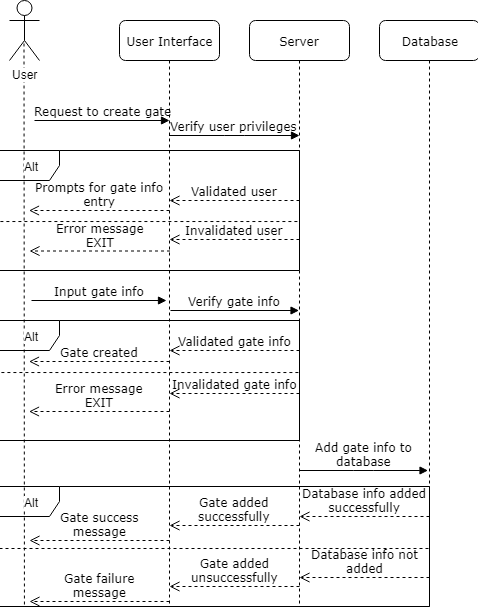

The diagram above was exported from draw.io. Its source (the exported page's mxGraphModel, read from the mxfile embedded in the PNG):
<mxGraphModel dx="1408" dy="781" grid="1" gridSize="10" guides="1" tooltips="1" connect="1" arrows="1" fold="1" page="1" pageScale="1" pageWidth="1100" pageHeight="850" background="#ffffff" math="0" shadow="0">
  <root>
    <mxCell id="0" />
    <mxCell id="1" parent="0" />
    <mxCell id="i2BGaPUViS84IZE9W8Eh-10" value="" style="endArrow=none;dashed=1;html=1;" edge="1" parent="1">
      <mxGeometry width="50" height="50" relative="1" as="geometry">
        <mxPoint x="145" y="760" as="sourcePoint" />
        <mxPoint x="144.5" y="101" as="targetPoint" />
      </mxGeometry>
    </mxCell>
    <mxCell id="7baba1c4bc27f4b0-2" value="User Interface" style="shape=umlLifeline;perimeter=lifelinePerimeter;whiteSpace=wrap;html=1;container=1;collapsible=0;recursiveResize=0;outlineConnect=0;rounded=1;shadow=0;comic=0;labelBackgroundColor=none;strokeColor=#000000;strokeWidth=1;fillColor=#FFFFFF;fontFamily=Verdana;fontSize=12;fontColor=#000000;align=center;" parent="1" vertex="1">
      <mxGeometry x="240" y="80" width="100" height="680" as="geometry" />
    </mxCell>
    <mxCell id="7baba1c4bc27f4b0-3" value="Server" style="shape=umlLifeline;perimeter=lifelinePerimeter;whiteSpace=wrap;html=1;container=1;collapsible=0;recursiveResize=0;outlineConnect=0;rounded=1;shadow=0;comic=0;labelBackgroundColor=none;strokeColor=#000000;strokeWidth=1;fillColor=#FFFFFF;fontFamily=Verdana;fontSize=12;fontColor=#000000;align=center;" parent="1" vertex="1">
      <mxGeometry x="370" y="80" width="100" height="680" as="geometry" />
    </mxCell>
    <mxCell id="7baba1c4bc27f4b0-11" value="Request to create gate" style="html=1;verticalAlign=bottom;endArrow=block;labelBackgroundColor=none;fontFamily=Verdana;fontSize=12;edgeStyle=elbowEdgeStyle;elbow=vertical;" parent="1" edge="1">
      <mxGeometry relative="1" as="geometry">
        <mxPoint x="155" y="180" as="sourcePoint" />
        <mxPoint x="290" y="180" as="targetPoint" />
      </mxGeometry>
    </mxCell>
    <mxCell id="xWLDpf9VeKcjOx5m59t0-2" value="Verify user&amp;nbsp;privileges" style="html=1;verticalAlign=bottom;endArrow=block;labelBackgroundColor=none;fontFamily=Verdana;fontSize=12;edgeStyle=elbowEdgeStyle;elbow=vertical;entryX=0.5;entryY=0.19;entryDx=0;entryDy=0;entryPerimeter=0;" parent="1" edge="1">
      <mxGeometry relative="1" as="geometry">
        <mxPoint x="289.5" y="195" as="sourcePoint" />
        <mxPoint x="420" y="195" as="targetPoint" />
      </mxGeometry>
    </mxCell>
    <mxCell id="xWLDpf9VeKcjOx5m59t0-5" value="Validated user" style="html=1;verticalAlign=bottom;endArrow=open;dashed=1;endSize=8;labelBackgroundColor=none;fontFamily=Verdana;fontSize=12;edgeStyle=elbowEdgeStyle;elbow=vertical;" parent="1" edge="1">
      <mxGeometry relative="1" as="geometry">
        <mxPoint x="290" y="260" as="targetPoint" />
        <Array as="points">
          <mxPoint x="365" y="260" />
          <mxPoint x="395" y="260" />
        </Array>
        <mxPoint x="420" y="260" as="sourcePoint" />
      </mxGeometry>
    </mxCell>
    <mxCell id="xWLDpf9VeKcjOx5m59t0-6" value="Invalidated user" style="html=1;verticalAlign=bottom;endArrow=open;dashed=1;endSize=8;labelBackgroundColor=none;fontFamily=Verdana;fontSize=12;edgeStyle=elbowEdgeStyle;elbow=vertical;" parent="1" edge="1">
      <mxGeometry relative="1" as="geometry">
        <mxPoint x="290" y="299" as="targetPoint" />
        <Array as="points">
          <mxPoint x="365" y="299" />
          <mxPoint x="395" y="299" />
        </Array>
        <mxPoint x="420" y="299" as="sourcePoint" />
      </mxGeometry>
    </mxCell>
    <mxCell id="xWLDpf9VeKcjOx5m59t0-8" value="Prompts for gate info&lt;br&gt;entry" style="html=1;verticalAlign=bottom;endArrow=open;dashed=1;endSize=8;labelBackgroundColor=none;fontFamily=Verdana;fontSize=12;edgeStyle=elbowEdgeStyle;elbow=vertical;" parent="1" edge="1">
      <mxGeometry relative="1" as="geometry">
        <mxPoint x="149.5" y="270" as="targetPoint" />
        <Array as="points">
          <mxPoint x="235" y="270" />
          <mxPoint x="265" y="270" />
        </Array>
        <mxPoint x="290" y="270" as="sourcePoint" />
      </mxGeometry>
    </mxCell>
    <mxCell id="xWLDpf9VeKcjOx5m59t0-9" value="Error message&lt;br&gt;EXIT" style="html=1;verticalAlign=bottom;endArrow=open;dashed=1;endSize=8;labelBackgroundColor=none;fontFamily=Verdana;fontSize=12;edgeStyle=elbowEdgeStyle;elbow=vertical;" parent="1" edge="1">
      <mxGeometry relative="1" as="geometry">
        <mxPoint x="150" y="310.5" as="targetPoint" />
        <Array as="points">
          <mxPoint x="235.5" y="310.5" />
          <mxPoint x="265.5" y="310.5" />
        </Array>
        <mxPoint x="290.5" y="310.5" as="sourcePoint" />
      </mxGeometry>
    </mxCell>
    <mxCell id="xWLDpf9VeKcjOx5m59t0-10" value="Input gate info" style="html=1;verticalAlign=bottom;endArrow=block;labelBackgroundColor=none;fontFamily=Verdana;fontSize=12;edgeStyle=elbowEdgeStyle;elbow=vertical;" parent="1" edge="1">
      <mxGeometry relative="1" as="geometry">
        <mxPoint x="152" y="360" as="sourcePoint" />
        <mxPoint x="287" y="360" as="targetPoint" />
      </mxGeometry>
    </mxCell>
    <mxCell id="xWLDpf9VeKcjOx5m59t0-11" value="Verify gate info" style="html=1;verticalAlign=bottom;endArrow=block;labelBackgroundColor=none;fontFamily=Verdana;fontSize=12;edgeStyle=elbowEdgeStyle;elbow=vertical;" parent="1" target="7baba1c4bc27f4b0-3" edge="1">
      <mxGeometry relative="1" as="geometry">
        <mxPoint x="291" y="370" as="sourcePoint" />
        <mxPoint x="413" y="370" as="targetPoint" />
      </mxGeometry>
    </mxCell>
    <mxCell id="xWLDpf9VeKcjOx5m59t0-12" value="Alt" style="shape=umlFrame;whiteSpace=wrap;html=1;fillColor=none;labelBackgroundColor=#ffffff;" parent="1" vertex="1">
      <mxGeometry x="120" y="380" width="300" height="120" as="geometry" />
    </mxCell>
    <mxCell id="xWLDpf9VeKcjOx5m59t0-13" value="Validated gate info" style="html=1;verticalAlign=bottom;endArrow=open;dashed=1;endSize=8;labelBackgroundColor=none;fontFamily=Verdana;fontSize=12;edgeStyle=elbowEdgeStyle;elbow=vertical;" parent="1" edge="1">
      <mxGeometry relative="1" as="geometry">
        <mxPoint x="290" y="410" as="targetPoint" />
        <Array as="points">
          <mxPoint x="365" y="410" />
          <mxPoint x="395" y="410" />
        </Array>
        <mxPoint x="420" y="410" as="sourcePoint" />
      </mxGeometry>
    </mxCell>
    <mxCell id="xWLDpf9VeKcjOx5m59t0-15" value="Invalidated gate info" style="html=1;verticalAlign=bottom;endArrow=open;dashed=1;endSize=8;labelBackgroundColor=none;fontFamily=Verdana;fontSize=12;edgeStyle=elbowEdgeStyle;elbow=vertical;" parent="1" edge="1">
      <mxGeometry relative="1" as="geometry">
        <mxPoint x="290" y="453" as="targetPoint" />
        <Array as="points">
          <mxPoint x="365" y="453" />
          <mxPoint x="395" y="453" />
        </Array>
        <mxPoint x="420" y="453" as="sourcePoint" />
      </mxGeometry>
    </mxCell>
    <mxCell id="xWLDpf9VeKcjOx5m59t0-16" value="Error message&lt;br&gt;EXIT" style="html=1;verticalAlign=bottom;endArrow=open;dashed=1;endSize=8;labelBackgroundColor=none;fontFamily=Verdana;fontSize=12;edgeStyle=elbowEdgeStyle;elbow=vertical;" parent="1" edge="1">
      <mxGeometry relative="1" as="geometry">
        <mxPoint x="149.5" y="471" as="targetPoint" />
        <Array as="points">
          <mxPoint x="235" y="471" />
          <mxPoint x="265" y="471" />
        </Array>
        <mxPoint x="290" y="471" as="sourcePoint" />
      </mxGeometry>
    </mxCell>
    <mxCell id="xWLDpf9VeKcjOx5m59t0-17" value="Gate created" style="html=1;verticalAlign=bottom;endArrow=open;dashed=1;endSize=8;labelBackgroundColor=none;fontFamily=Verdana;fontSize=12;edgeStyle=elbowEdgeStyle;elbow=vertical;" parent="1" edge="1">
      <mxGeometry relative="1" as="geometry">
        <mxPoint x="149.5" y="421" as="targetPoint" />
        <Array as="points">
          <mxPoint x="235" y="421" />
          <mxPoint x="265" y="421" />
        </Array>
        <mxPoint x="290" y="421" as="sourcePoint" />
      </mxGeometry>
    </mxCell>
    <mxCell id="i2BGaPUViS84IZE9W8Eh-1" value="" style="endArrow=none;dashed=1;html=1;exitX=0.003;exitY=0.592;exitDx=0;exitDy=0;exitPerimeter=0;" edge="1" parent="1" source="xWLDpf9VeKcjOx5m59t0-7" target="7baba1c4bc27f4b0-3">
      <mxGeometry width="50" height="50" relative="1" as="geometry">
        <mxPoint x="160" y="280" as="sourcePoint" />
        <mxPoint x="300" y="280" as="targetPoint" />
      </mxGeometry>
    </mxCell>
    <mxCell id="i2BGaPUViS84IZE9W8Eh-2" value="" style="endArrow=none;dashed=1;html=1;exitX=0.003;exitY=0.592;exitDx=0;exitDy=0;exitPerimeter=0;" edge="1" parent="1">
      <mxGeometry width="50" height="50" relative="1" as="geometry">
        <mxPoint x="121.90000000000009" y="432.03999999999996" as="sourcePoint" />
        <mxPoint x="420.5" y="432.03999999999996" as="targetPoint" />
      </mxGeometry>
    </mxCell>
    <mxCell id="xWLDpf9VeKcjOx5m59t0-7" value="Alt" style="shape=umlFrame;whiteSpace=wrap;html=1;fillColor=none;labelBackgroundColor=#ffffff;" parent="1" vertex="1">
      <mxGeometry x="120" y="210" width="300" height="120" as="geometry" />
    </mxCell>
    <mxCell id="i2BGaPUViS84IZE9W8Eh-3" value="User" style="shape=umlActor;verticalLabelPosition=bottom;labelBackgroundColor=#ffffff;verticalAlign=top;html=1;outlineConnect=0;" vertex="1" parent="1">
      <mxGeometry x="130" y="60" width="30" height="60" as="geometry" />
    </mxCell>
    <mxCell id="i2BGaPUViS84IZE9W8Eh-11" value="Database" style="shape=umlLifeline;perimeter=lifelinePerimeter;whiteSpace=wrap;html=1;container=1;collapsible=0;recursiveResize=0;outlineConnect=0;rounded=1;shadow=0;comic=0;labelBackgroundColor=none;strokeColor=#000000;strokeWidth=1;fillColor=#FFFFFF;fontFamily=Verdana;fontSize=12;fontColor=#000000;align=center;" vertex="1" parent="1">
      <mxGeometry x="500" y="80" width="100" height="680" as="geometry" />
    </mxCell>
    <mxCell id="i2BGaPUViS84IZE9W8Eh-12" value="Add gate info to&lt;br&gt;database" style="html=1;verticalAlign=bottom;endArrow=block;labelBackgroundColor=none;fontFamily=Verdana;fontSize=12;edgeStyle=elbowEdgeStyle;elbow=vertical;" edge="1" parent="1">
      <mxGeometry relative="1" as="geometry">
        <mxPoint x="420" y="530" as="sourcePoint" />
        <mxPoint x="548.5" y="530" as="targetPoint" />
      </mxGeometry>
    </mxCell>
    <mxCell id="i2BGaPUViS84IZE9W8Eh-13" value="Alt" style="shape=umlFrame;whiteSpace=wrap;html=1;fillColor=none;labelBackgroundColor=#ffffff;" vertex="1" parent="1">
      <mxGeometry x="120" y="546" width="430" height="120" as="geometry" />
    </mxCell>
    <mxCell id="i2BGaPUViS84IZE9W8Eh-14" value="Database info added&lt;br&gt;successfully" style="html=1;verticalAlign=bottom;endArrow=open;dashed=1;endSize=8;labelBackgroundColor=none;fontFamily=Verdana;fontSize=12;edgeStyle=elbowEdgeStyle;elbow=vertical;" edge="1" parent="1">
      <mxGeometry relative="1" as="geometry">
        <mxPoint x="420" y="576" as="targetPoint" />
        <Array as="points">
          <mxPoint x="495" y="576" />
          <mxPoint x="525" y="576" />
        </Array>
        <mxPoint x="550" y="576" as="sourcePoint" />
      </mxGeometry>
    </mxCell>
    <mxCell id="i2BGaPUViS84IZE9W8Eh-15" value="" style="endArrow=none;dashed=1;html=1;" edge="1" parent="1">
      <mxGeometry width="50" height="50" relative="1" as="geometry">
        <mxPoint x="120" y="608" as="sourcePoint" />
        <mxPoint x="549.5" y="608" as="targetPoint" />
      </mxGeometry>
    </mxCell>
    <mxCell id="i2BGaPUViS84IZE9W8Eh-16" value="Gate added&lt;br&gt;successfully" style="html=1;verticalAlign=bottom;endArrow=open;dashed=1;endSize=8;labelBackgroundColor=none;fontFamily=Verdana;fontSize=12;edgeStyle=elbowEdgeStyle;elbow=vertical;" edge="1" parent="1">
      <mxGeometry relative="1" as="geometry">
        <mxPoint x="290" y="585" as="targetPoint" />
        <Array as="points">
          <mxPoint x="365" y="585" />
          <mxPoint x="395" y="585" />
        </Array>
        <mxPoint x="420" y="585" as="sourcePoint" />
      </mxGeometry>
    </mxCell>
    <mxCell id="i2BGaPUViS84IZE9W8Eh-17" value="Gate success&lt;br&gt;message" style="html=1;verticalAlign=bottom;endArrow=open;dashed=1;endSize=8;labelBackgroundColor=none;fontFamily=Verdana;fontSize=12;edgeStyle=elbowEdgeStyle;elbow=vertical;" edge="1" parent="1">
      <mxGeometry relative="1" as="geometry">
        <mxPoint x="150" y="600" as="targetPoint" />
        <Array as="points">
          <mxPoint x="235" y="600" />
          <mxPoint x="265" y="600" />
        </Array>
        <mxPoint x="290" y="600" as="sourcePoint" />
      </mxGeometry>
    </mxCell>
    <mxCell id="i2BGaPUViS84IZE9W8Eh-18" value="Database info not&lt;br&gt;added" style="html=1;verticalAlign=bottom;endArrow=open;dashed=1;endSize=8;labelBackgroundColor=none;fontFamily=Verdana;fontSize=12;edgeStyle=elbowEdgeStyle;elbow=vertical;" edge="1" parent="1">
      <mxGeometry relative="1" as="geometry">
        <mxPoint x="420" y="637" as="targetPoint" />
        <Array as="points">
          <mxPoint x="495" y="637" />
          <mxPoint x="525" y="637" />
        </Array>
        <mxPoint x="550" y="637" as="sourcePoint" />
      </mxGeometry>
    </mxCell>
    <mxCell id="i2BGaPUViS84IZE9W8Eh-19" value="Gate added&lt;br&gt;unsuccessfully" style="html=1;verticalAlign=bottom;endArrow=open;dashed=1;endSize=8;labelBackgroundColor=none;fontFamily=Verdana;fontSize=12;edgeStyle=elbowEdgeStyle;elbow=vertical;" edge="1" parent="1">
      <mxGeometry relative="1" as="geometry">
        <mxPoint x="290" y="646" as="targetPoint" />
        <Array as="points">
          <mxPoint x="365" y="646" />
          <mxPoint x="395" y="646" />
        </Array>
        <mxPoint x="420" y="646" as="sourcePoint" />
      </mxGeometry>
    </mxCell>
    <mxCell id="i2BGaPUViS84IZE9W8Eh-20" value="Gate failure&lt;br&gt;message" style="html=1;verticalAlign=bottom;endArrow=open;dashed=1;endSize=8;labelBackgroundColor=none;fontFamily=Verdana;fontSize=12;edgeStyle=elbowEdgeStyle;elbow=vertical;" edge="1" parent="1">
      <mxGeometry relative="1" as="geometry">
        <mxPoint x="150" y="661" as="targetPoint" />
        <Array as="points">
          <mxPoint x="235" y="661" />
          <mxPoint x="265" y="661" />
        </Array>
        <mxPoint x="290" y="661" as="sourcePoint" />
      </mxGeometry>
    </mxCell>
  </root>
</mxGraphModel>